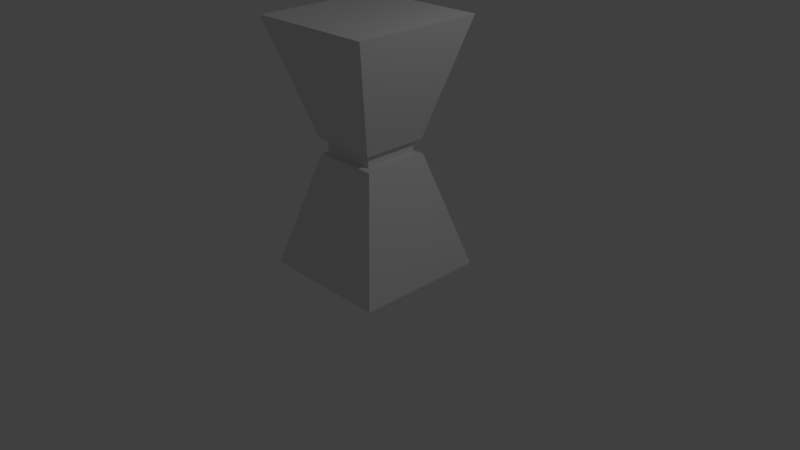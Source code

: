 # Source: yo.blend  (saved by Blender 2.76.0; exported with 4.5.12 LTS)
import bpy
from mathutils import Matrix  # noqa: F401  (used for matrix-valued properties, if any)

bpy.ops.wm.read_factory_settings(use_empty=True)
scene = bpy.context.scene
scene.name = 'Scene'

# ---- collections
col_collection_1 = bpy.data.collections.new('Collection 1'); scene.collection.children.link(col_collection_1)

# ---- world
world_world = bpy.data.worlds.new('World'); scene.world = world_world
world_world.color = (0.05088, 0.05088, 0.05088)
world_world.use_sun_shadow = False
world_world.sun_shadow_jitter_overblur = 0.0
world_world.cycles.sampling_method = 'MANUAL'
world_world.cycles.sample_map_resolution = 256

# ---- cameras
cam_camera = bpy.data.cameras.new('Camera')
cam_camera.clip_end = 100.0
cam_camera.lens = 35.0
cam_camera.sensor_width = 32.0
cam_camera.sensor_height = 18.0
cam_camera.ortho_scale = 7.314
cam_camera.dof.focus_distance = 0.0
cam_camera.dof.aperture_fstop = 128.0

# ---- lights
light_lamp = bpy.data.lights.new('Lamp', 'POINT')
light_lamp.transmission_factor = 0.0
light_lamp.cutoff_distance = 30.0
light_lamp.energy = 100.0
light_lamp.shadow_buffer_clip_start = 1.001
light_lamp.shadow_soft_size = 0.1
light_lamp.shadow_maximum_resolution = 0.006
light_lamp.use_absolute_resolution = True
light_lamp.cycles.use_multiple_importance_sampling = False

# ---- meshes
me_cube_001 = bpy.data.meshes.new('Cube.001')
me_cube_001.from_pydata([(-0.5049, -0.5049, 0.07992), (-1.0, -1.0, 1.08), (-0.5049, 0.5049, 0.07992), (-1.0, 1.0, 1.08), (0.5049, -0.5049, 0.07992), (1.0, -1.0, 1.08), (0.5049, 0.5049, 0.07992), (1.0, 1.0, 1.08), (-0.9491, -1.021, -1.036), (-0.454, -0.5261, -0.03635), (-0.9491, 0.9788, -1.036), (-0.454, 0.4837, -0.03635), (0.5558, 0.4837, -0.03635), (1.051, 0.9788, -1.036), (0.5558, -0.5261, -0.03635), (1.051, -1.021, -1.036), (-0.4213, -0.4213, -0.217), (-0.4213, -0.4213, 0.2671), (-0.4213, 0.4213, -0.217), (-0.4213, 0.4213, 0.2671), (0.4213, -0.4213, -0.217), (0.4213, -0.4213, 0.2671), (0.4213, 0.4213, -0.217), (0.4213, 0.4213, 0.2671)], [], [(15, 13, 12), (10, 11, 12), (15, 8, 10), (9, 14, 12), (2, 6, 4), (7, 3, 1), (1, 0, 4), (5, 4, 6), (7, 6, 2), (3, 2, 0), (15, 14, 9), (8, 9, 11), (19, 18, 16), (23, 22, 18), (21, 20, 22), (17, 16, 20), (14, 15, 12), (13, 10, 12), (13, 15, 10), (11, 9, 12), (0, 2, 4), (5, 7, 1), (5, 1, 4), (7, 5, 6), (3, 7, 2), (1, 3, 0), (8, 15, 9), (10, 8, 11), (17, 19, 16), (19, 23, 18), (23, 21, 22), (21, 17, 20)])
_ca = me_cube_001.color_attributes.new('Col', 'BYTE_COLOR', 'CORNER')
_ca.data.foreach_set('color', [0.008023, 0.008023, 0.008023, 1.0, 0.008023, 0.008023, 0.008023, 1.0, 0.008023, 0.008023, 0.008023, 1.0, 0.008023, 0.008023, 0.008023, 1.0, 0.008023, 0.008023, 0.008023, 1.0, 0.008023, 0.008023, 0.008023, 1.0, 0.008023, 0.008023, 0.008023, 1.0, 0.008023, 0.008023, 0.008023, 1.0, 0.008023, 0.008023, 0.008023, 1.0, 0.008023, 0.008023, 0.008023, 1.0, 0.03071, 0.03071, 0.03071, 1.0, 0.0648, 0.0648, 0.0648, 1.0, 0.008023, 0.008023, 0.008023, 1.0, 0.03071, 0.03071, 0.03071, 1.0, 0.0648, 0.0648, 0.0648, 1.0, 0.008023, 0.008023, 0.008023, 1.0, 0.008023, 0.008023, 0.008023, 1.0, 0.008023, 0.008023, 0.008023, 1.0, 0.008023, 0.008023, 0.008023, 1.0, 0.008023, 0.008023, 0.008023, 1.0, 0.008023, 0.008023, 0.008023, 1.0, 0.008023, 0.008023, 0.008023, 1.0, 0.008023, 0.008023, 0.008023, 1.0, 0.008023, 0.008023, 0.008023, 1.0, 0.008023, 0.008023, 0.008023, 1.0, 0.008023, 0.008023, 0.008023, 1.0, 0.008023, 0.008023, 0.008023, 1.0, 0.008023, 0.008023, 0.008023, 1.0, 0.008023, 0.008023, 0.008023, 1.0, 0.008023, 0.008023, 0.008023, 1.0, 0.008023, 0.008023, 0.008023, 1.0, 0.008023, 0.008023, 0.008023, 1.0, 0.008023, 0.008023, 0.008023, 1.0, 0.008023, 0.008023, 0.008023, 1.0, 0.008023, 0.008023, 0.008023, 1.0, 0.008023, 0.008023, 0.008023, 1.0, 0.855, 0.0, 0.0, 1.0, 0.855, 0.0, 0.0, 1.0, 0.855, 0.0, 0.0, 1.0, 0.855, 0.0009106, 0.0009106, 1.0, 0.855, 0.0, 0.0, 1.0, 0.855, 0.0, 0.0, 1.0, 0.855, 0.0, 0.0, 1.0, 0.855, 0.0, 0.0, 1.0, 0.855, 0.0, 0.0, 1.0, 0.855, 0.0, 0.0, 1.0, 0.855, 0.0, 0.0, 1.0, 0.855, 0.0, 0.0, 1.0, 0.008023, 0.008023, 0.008023, 1.0, 0.008023, 0.008023, 0.008023, 1.0, 0.008023, 0.008023, 0.008023, 1.0, 0.008023, 0.008023, 0.008023, 1.0, 0.008023, 0.008023, 0.008023, 1.0, 0.008023, 0.008023, 0.008023, 1.0, 0.008023, 0.008023, 0.008023, 1.0, 0.008023, 0.008023, 0.008023, 1.0, 0.008023, 0.008023, 0.008023, 1.0, 0.008023, 0.008023, 0.008023, 1.0, 0.008023, 0.008023, 0.008023, 1.0, 0.0648, 0.0648, 0.0648, 1.0, 0.008023, 0.008023, 0.008023, 1.0, 0.008023, 0.008023, 0.008023, 1.0, 0.0648, 0.0648, 0.0648, 1.0, 0.008023, 0.008023, 0.008023, 1.0, 0.008023, 0.008023, 0.008023, 1.0, 0.008023, 0.008023, 0.008023, 1.0, 0.008023, 0.008023, 0.008023, 1.0, 0.008023, 0.008023, 0.008023, 1.0, 0.008023, 0.008023, 0.008023, 1.0, 0.008023, 0.008023, 0.008023, 1.0, 0.008023, 0.008023, 0.008023, 1.0, 0.008023, 0.008023, 0.008023, 1.0, 0.008023, 0.008023, 0.008023, 1.0, 0.008023, 0.008023, 0.008023, 1.0, 0.008023, 0.008023, 0.008023, 1.0, 0.008568, 0.008568, 0.008568, 1.0, 0.008023, 0.008023, 0.008023, 1.0, 0.008023, 0.008023, 0.008023, 1.0, 0.008023, 0.008023, 0.008023, 1.0, 0.008023, 0.008023, 0.008023, 1.0, 0.008023, 0.008023, 0.008023, 1.0, 0.008568, 0.008568, 0.008568, 1.0, 0.008023, 0.008023, 0.008023, 1.0, 0.008023, 0.008023, 0.008023, 1.0, 0.855, 0.0, 0.0, 1.0, 0.855, 0.0, 0.0, 1.0, 0.855, 0.0, 0.0, 1.0, 0.855, 0.0, 0.0, 1.0, 0.855, 0.0009106, 0.0009106, 1.0, 0.855, 0.0, 0.0, 1.0, 0.855, 0.0, 0.0, 1.0, 0.855, 0.0, 0.0, 1.0, 0.855, 0.0, 0.0, 1.0, 0.855, 0.0, 0.0, 1.0, 0.855, 0.0, 0.0, 1.0, 0.855, 0.0, 0.0, 1.0])
me_cube_001.use_remesh_preserve_volume = False
me_cube_001.use_remesh_preserve_attributes = False
me_cube_001.use_mirror_vertex_groups = False
me_cube_001.use_paint_bone_selection = False
me_cube_001.use_paint_mask = True
me_cube_001.update()

# ---- objects
ob_cube = bpy.data.objects.new('Cube', me_cube_001)
ob_lamp = bpy.data.objects.new('Lamp', light_lamp)
ob_camera = bpy.data.objects.new('Camera', cam_camera)

# ---- transforms, parenting, visibility, modifiers, constraints
ob_cube.location = (0.0, 0.0, 1.46)
ob_cube.scale = (0.8616, 0.8616, 1.5)
ob_cube.lineart.crease_threshold = 0.0
ob_lamp.location = (4.076, 1.005, 5.904)
ob_lamp.rotation_euler = (0.6503, 0.05522, 1.866)
ob_lamp.lock_rotations_4d = False
ob_lamp.empty_display_type = 'ARROWS'
ob_lamp.color = (0.0, 0.0, 0.0, 0.0)
ob_lamp.lineart.crease_threshold = 0.0
ob_camera.location = (7.481, -6.508, 5.344)
ob_camera.rotation_euler = (1.109, 0.01082, 0.8149)
ob_camera.lock_rotations_4d = False
ob_camera.empty_display_type = 'ARROWS'
ob_camera.color = (0.0, 0.0, 0.0, 0.0)
ob_camera.display_type = 'WIRE'
ob_camera.lineart.crease_threshold = 0.0

# ---- collection membership
col_collection_1.objects.link(ob_cube)
col_collection_1.objects.link(ob_lamp)
col_collection_1.objects.link(ob_camera)

# ---- scene / render settings (as saved in the file)
scene.camera = ob_camera
scene.frame_start = 1; scene.frame_end = 250; scene.frame_set(1)
scene.render.engine = 'BLENDER_EEVEE_NEXT'
scene.render.resolution_percentage = 50
scene.render.dither_intensity = 0.0
scene.cycles.use_denoising = False
scene.cycles.samples = 10
scene.cycles.sampling_pattern = 'TABULATED_SOBOL'
scene.cycles.light_sampling_threshold = 0.0
scene.cycles.use_adaptive_sampling = False
scene.cycles.use_light_tree = False
scene.cycles.blur_glossy = 0.0
scene.cycles.pixel_filter_type = 'GAUSSIAN'
scene.cycles.sample_clamp_indirect = 0.0
scene.view_settings.view_transform = 'Standard'
bpy.context.view_layer.update()
